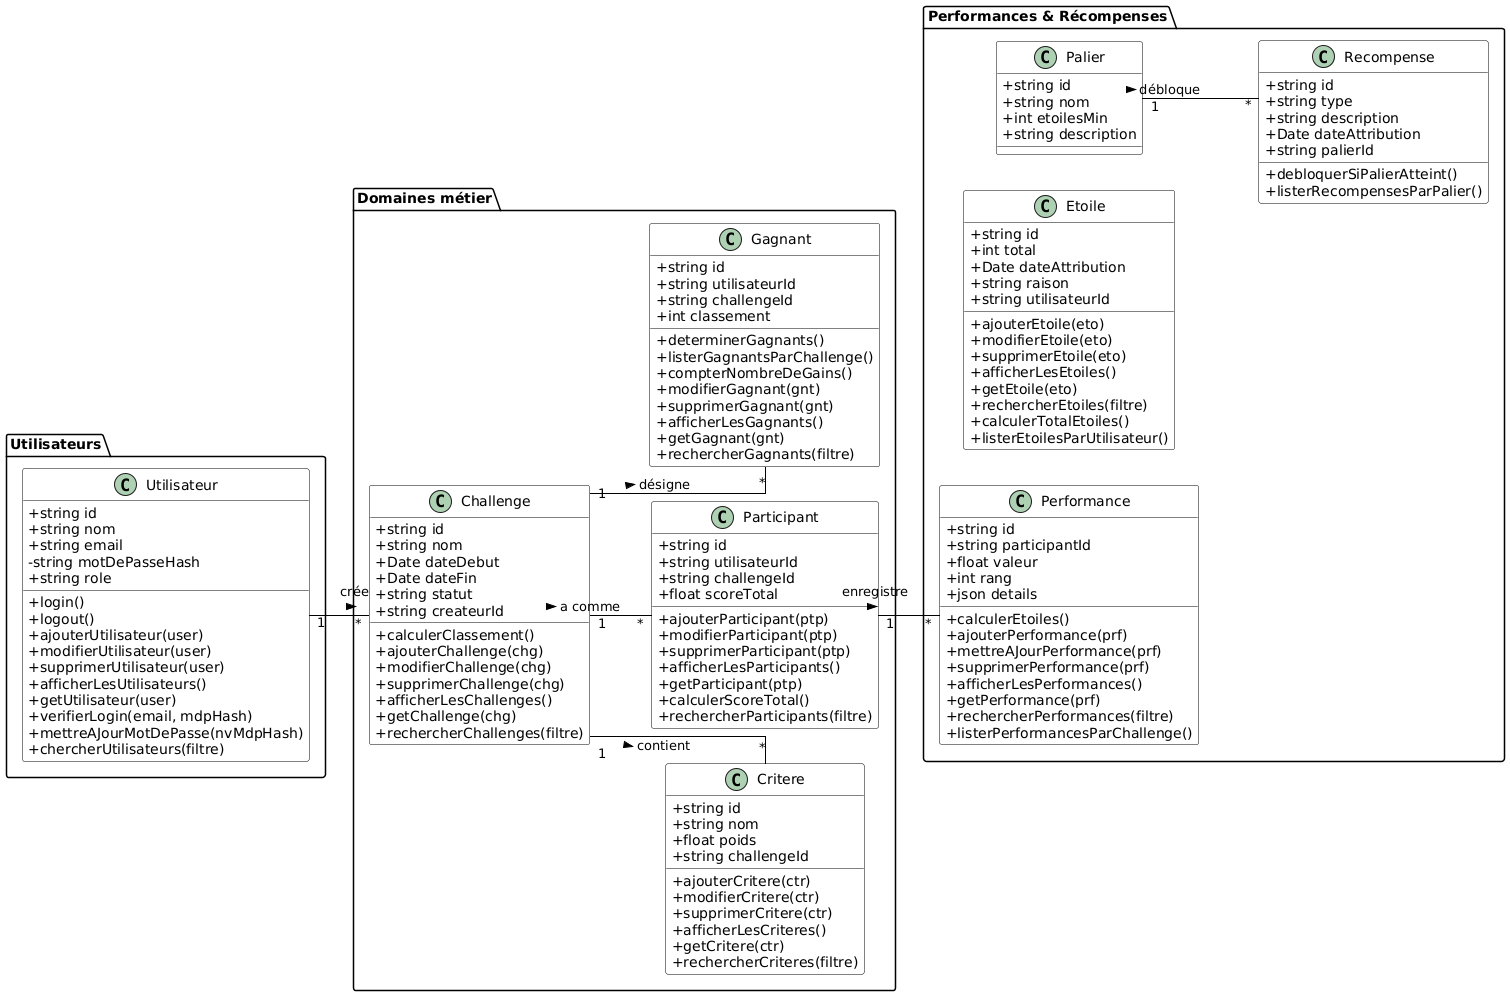

The diagram above was rendered by PlantUML. Its source (embedded in the PNG):
@startuml
left to right direction
skinparam classAttributeIconSize 0
skinparam linetype ortho
skinparam class {
  BackgroundColor White
  ArrowColor Black
  BorderColor Black
}

' === CLASSES UTILISATEURS ===
package "Utilisateurs" {
  class Utilisateur {
      +string id 
      +string nom
      +string email
      -string motDePasseHash
      +string role
      +login()
      +logout()
      +ajouterUtilisateur(user)
      +modifierUtilisateur(user)
      +supprimerUtilisateur(user)
      +afficherLesUtilisateurs()
      +getUtilisateur(user)
      +verifierLogin(email, mdpHash)
      +mettreAJourMotDePasse(nvMdpHash)
      +chercherUtilisateurs(filtre)
  }
}

' === CLASSES METIER ===
package "Domaines métier" {
  class Challenge {
      +string id 
      +string nom
      +Date dateDebut
      +Date dateFin
      +string statut
      +string createurId 
      +calculerClassement()
      +ajouterChallenge(chg)
      +modifierChallenge(chg)
      +supprimerChallenge(chg)
      +afficherLesChallenges()
      +getChallenge(chg)
      +rechercherChallenges(filtre)
  }

  class Critere {
      +string id 
      +string nom
      +float poids
      +string challengeId 
      +ajouterCritere(ctr)
      +modifierCritere(ctr)
      +supprimerCritere(ctr)
      +afficherLesCriteres()
      +getCritere(ctr)
      +rechercherCriteres(filtre)
  }

  class Participant {
      +string id 
      +string utilisateurId 
      +string challengeId 
      +float scoreTotal
      +ajouterParticipant(ptp)
      +modifierParticipant(ptp)
      +supprimerParticipant(ptp)
      +afficherLesParticipants()
      +getParticipant(ptp)      
      +calculerScoreTotal()
      +rechercherParticipants(filtre)
  }

  class Gagnant {
      +string id 
      +string utilisateurId 
      +string challengeId 
      +int classement
      +determinerGagnants()
      +listerGagnantsParChallenge()
      +compterNombreDeGains()
      +modifierGagnant(gnt)
      +supprimerGagnant(gnt)
      +afficherLesGagnants()
      +getGagnant(gnt)
      +rechercherGagnants(filtre)
  }
}

' === CLASSES RESULTATS / REWARDS ===
package "Performances & Récompenses" {
  class Performance {
      +string id 
      +string participantId 
      +float valeur
      +int rang
      +json details
      +calculerEtoiles()
      +ajouterPerformance(prf)
      +mettreAJourPerformance(prf)
      +supprimerPerformance(prf)
      +afficherLesPerformances()
      +getPerformance(prf)
      +rechercherPerformances(filtre)
      +listerPerformancesParChallenge()
  }

  class Etoile {
      +string id
      +int total
      +Date dateAttribution
      +string raison
      +string utilisateurId 
      +ajouterEtoile(eto)
      +modifierEtoile(eto)
      +supprimerEtoile(eto)
      +afficherLesEtoiles()
      +getEtoile(eto)
      +rechercherEtoiles(filtre)
      +calculerTotalEtoiles()
      +listerEtoilesParUtilisateur()
  }

  class Palier {
      +string id 
      +string nom
      +int etoilesMin
      +string description
  }

  class Recompense {
      +string id 
      +string type
      +string description
      +Date dateAttribution
      +string palierId 
      +debloquerSiPalierAtteint()
      +listerRecompensesParPalier()
  }
}

' === RELATIONS ===
Utilisateur "1" -- "*" Challenge : crée\n >
Challenge "1" -- "*" Critere : contient >
Challenge "1" -- "*" Participant : a comme >
Challenge "1" -- "*" Gagnant : désigne >

Participant "1" -- "*" Performance : enregistre\n >

Palier "1" -- "*" Recompense : débloque >
@enduml